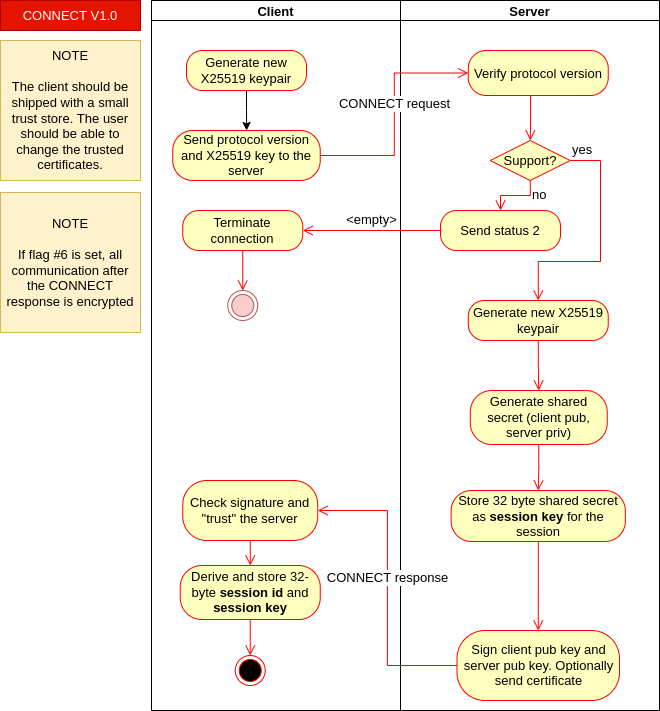

The diagram above was exported from draw.io. Its source (the exported page's mxGraphModel, read from the mxfile embedded in the PNG):
<mxGraphModel dx="570" dy="855" grid="1" gridSize="10" guides="1" tooltips="1" connect="1" arrows="1" fold="1" page="1" pageScale="1" pageWidth="850" pageHeight="1100" background="#ffffff" math="0" shadow="0">
  <root>
    <mxCell id="0" />
    <mxCell id="1" parent="0" />
    <mxCell id="2" value="Client" style="swimlane;startSize=20;fontSize=13;" parent="1" vertex="1">
      <mxGeometry x="1051" y="40" width="249" height="710" as="geometry" />
    </mxCell>
    <mxCell id="3" style="edgeStyle=orthogonalEdgeStyle;rounded=0;orthogonalLoop=1;jettySize=auto;html=1;fontSize=13;" parent="2" source="4" target="5" edge="1">
      <mxGeometry relative="1" as="geometry" />
    </mxCell>
    <mxCell id="4" value="Generate new X25519 keypair" style="rounded=1;whiteSpace=wrap;html=1;arcSize=40;fontColor=#000000;fillColor=#ffffc0;strokeColor=#ff0000;fontSize=13;" parent="2" vertex="1">
      <mxGeometry x="35" y="50" width="120" height="40" as="geometry" />
    </mxCell>
    <mxCell id="5" value="Send protocol version and X25519 key to the server" style="rounded=1;whiteSpace=wrap;html=1;arcSize=40;fontColor=#000000;fillColor=#ffffc0;strokeColor=#ff0000;fontSize=13;" parent="2" vertex="1">
      <mxGeometry x="21.25" y="130" width="147.5" height="50" as="geometry" />
    </mxCell>
    <mxCell id="6" value="Check signature and &quot;trust&quot; the server" style="rounded=1;whiteSpace=wrap;html=1;arcSize=40;fontColor=#000000;fillColor=#ffffc0;strokeColor=#ff0000;fontSize=13;" parent="2" vertex="1">
      <mxGeometry x="31.25" y="480" width="135" height="60" as="geometry" />
    </mxCell>
    <mxCell id="7" value="" style="ellipse;html=1;shape=endState;fillColor=#000000;strokeColor=#ff0000;fontSize=13;" parent="2" vertex="1">
      <mxGeometry x="83.75" y="655" width="30" height="30" as="geometry" />
    </mxCell>
    <mxCell id="8" value="" style="edgeStyle=orthogonalEdgeStyle;html=1;verticalAlign=bottom;endArrow=open;endSize=8;strokeColor=#ff0000;rounded=0;entryX=0.5;entryY=0;entryDx=0;entryDy=0;fontSize=13;" parent="2" source="6" target="9" edge="1">
      <mxGeometry relative="1" as="geometry">
        <mxPoint x="95.5" y="575" as="targetPoint" />
      </mxGeometry>
    </mxCell>
    <mxCell id="9" value="Derive and store 32-byte &lt;b&gt;session id&lt;/b&gt;&amp;nbsp;and &lt;b&gt;session key&lt;/b&gt;" style="rounded=1;whiteSpace=wrap;html=1;arcSize=40;fontColor=#000000;fillColor=#ffffc0;strokeColor=#ff0000;fontSize=13;" parent="2" vertex="1">
      <mxGeometry x="28.75" y="565" width="140" height="54" as="geometry" />
    </mxCell>
    <mxCell id="10" value="" style="edgeStyle=orthogonalEdgeStyle;html=1;verticalAlign=bottom;endArrow=open;endSize=8;strokeColor=#ff0000;rounded=0;fontSize=13;fontColor=#000000;entryX=0.5;entryY=0;entryDx=0;entryDy=0;" parent="2" source="9" target="7" edge="1">
      <mxGeometry relative="1" as="geometry">
        <mxPoint x="136.5" y="645" as="targetPoint" />
      </mxGeometry>
    </mxCell>
    <mxCell id="11" value="" style="ellipse;html=1;shape=endState;fillColor=#f8cecc;strokeColor=#b85450;fontSize=13;" parent="2" vertex="1">
      <mxGeometry x="76.25" y="290" width="30" height="30" as="geometry" />
    </mxCell>
    <mxCell id="12" value="Terminate connection" style="rounded=1;whiteSpace=wrap;html=1;arcSize=40;fontColor=#000000;fillColor=#ffffc0;strokeColor=#ff0000;fontSize=13;" parent="2" vertex="1">
      <mxGeometry x="31.25" y="210" width="120" height="40" as="geometry" />
    </mxCell>
    <mxCell id="13" value="" style="edgeStyle=orthogonalEdgeStyle;html=1;verticalAlign=bottom;endArrow=open;endSize=8;strokeColor=#ff0000;rounded=0;fontSize=13;fontColor=#000000;entryX=0.5;entryY=0;entryDx=0;entryDy=0;" parent="2" source="12" target="11" edge="1">
      <mxGeometry relative="1" as="geometry">
        <mxPoint x="91" y="320" as="targetPoint" />
      </mxGeometry>
    </mxCell>
    <mxCell id="14" value="Server" style="swimlane;startSize=20;fontSize=13;" parent="1" vertex="1">
      <mxGeometry x="1300" y="40" width="259" height="710" as="geometry" />
    </mxCell>
    <mxCell id="15" value="Verify protocol version" style="rounded=1;whiteSpace=wrap;html=1;arcSize=40;fontColor=#000000;fillColor=#ffffc0;strokeColor=#ff0000;fontSize=13;" parent="14" vertex="1">
      <mxGeometry x="67.75" y="50" width="140" height="45" as="geometry" />
    </mxCell>
    <mxCell id="16" value="" style="edgeStyle=orthogonalEdgeStyle;html=1;verticalAlign=bottom;endArrow=open;endSize=8;strokeColor=#ff0000;rounded=0;fontSize=13;exitX=0.445;exitY=1;exitDx=0;exitDy=0;exitPerimeter=0;entryX=0.5;entryY=0;entryDx=0;entryDy=0;" parent="14" source="15" target="26" edge="1">
      <mxGeometry relative="1" as="geometry">
        <mxPoint x="145.25" y="332.5" as="targetPoint" />
        <mxPoint x="136.25" y="320" as="sourcePoint" />
      </mxGeometry>
    </mxCell>
    <mxCell id="17" value="Sign client pub key and server pub key. Optionally send certificate" style="rounded=1;whiteSpace=wrap;html=1;arcSize=40;fontColor=#000000;fillColor=#ffffc0;strokeColor=#ff0000;fontSize=13;" parent="14" vertex="1">
      <mxGeometry x="56.5" y="630" width="162.5" height="70" as="geometry" />
    </mxCell>
    <mxCell id="18" value="Generate new X25519 keypair" style="rounded=1;whiteSpace=wrap;html=1;arcSize=40;fontColor=#000000;fillColor=#ffffc0;strokeColor=#ff0000;fontSize=13;" parent="14" vertex="1">
      <mxGeometry x="67.75" y="300" width="140" height="40" as="geometry" />
    </mxCell>
    <mxCell id="19" value="" style="edgeStyle=orthogonalEdgeStyle;html=1;verticalAlign=bottom;endArrow=open;endSize=8;strokeColor=#ff0000;rounded=0;entryX=0.5;entryY=0;entryDx=0;entryDy=0;fontSize=13;" parent="14" source="18" target="20" edge="1">
      <mxGeometry relative="1" as="geometry">
        <mxPoint x="133.75" y="380" as="targetPoint" />
      </mxGeometry>
    </mxCell>
    <mxCell id="20" value="&lt;font style=&quot;font-size: 13px&quot;&gt;Generate shared secret (client pub, server priv)&lt;/font&gt;" style="rounded=1;whiteSpace=wrap;html=1;arcSize=40;fontColor=#000000;fillColor=#ffffc0;strokeColor=#ff0000;fontSize=13;" parent="14" vertex="1">
      <mxGeometry x="69.75" y="390" width="137" height="54" as="geometry" />
    </mxCell>
    <mxCell id="23" value="" style="edgeStyle=orthogonalEdgeStyle;html=1;verticalAlign=bottom;endArrow=open;endSize=8;strokeColor=#ff0000;rounded=0;fontSize=13;fontColor=#000000;entryX=0.5;entryY=0;entryDx=0;entryDy=0;exitX=0.5;exitY=1;exitDx=0;exitDy=0;" parent="14" source="20" target="24" edge="1">
      <mxGeometry relative="1" as="geometry">
        <mxPoint x="134.75" y="550" as="targetPoint" />
        <mxPoint x="137.79999999999995" y="520" as="sourcePoint" />
      </mxGeometry>
    </mxCell>
    <mxCell id="24" value="Store 32 byte shared secret as&amp;nbsp;&lt;b&gt;session key&lt;/b&gt;&amp;nbsp;for the session" style="rounded=1;whiteSpace=wrap;html=1;arcSize=40;fontColor=#000000;fillColor=#ffffc0;strokeColor=#ff0000;fontSize=13;" parent="14" vertex="1">
      <mxGeometry x="50.629999999999995" y="490" width="174.25" height="51" as="geometry" />
    </mxCell>
    <mxCell id="25" value="" style="edgeStyle=orthogonalEdgeStyle;html=1;verticalAlign=bottom;endArrow=open;endSize=8;strokeColor=#ff0000;rounded=0;fontSize=13;fontColor=#000000;entryX=0.5;entryY=0;entryDx=0;entryDy=0;" parent="14" source="24" target="17" edge="1">
      <mxGeometry relative="1" as="geometry">
        <mxPoint x="135.75" y="669" as="targetPoint" />
      </mxGeometry>
    </mxCell>
    <mxCell id="26" value="Support?" style="rhombus;whiteSpace=wrap;html=1;fillColor=#ffffc0;strokeColor=#ff0000;fontSize=13;fontColor=#000000;" parent="14" vertex="1">
      <mxGeometry x="89.75" y="140" width="80" height="40" as="geometry" />
    </mxCell>
    <mxCell id="27" value="yes" style="edgeStyle=orthogonalEdgeStyle;html=1;align=left;verticalAlign=bottom;endArrow=open;endSize=8;strokeColor=#ff0000;rounded=0;fontSize=13;fontColor=#000000;entryX=0.5;entryY=0;entryDx=0;entryDy=0;" parent="14" source="26" target="18" edge="1">
      <mxGeometry x="-1" relative="1" as="geometry">
        <mxPoint x="270" y="186" as="targetPoint" />
        <Array as="points">
          <mxPoint x="200" y="160" />
          <mxPoint x="200" y="261" />
          <mxPoint x="138" y="261" />
          <mxPoint x="138" y="300" />
        </Array>
      </mxGeometry>
    </mxCell>
    <mxCell id="28" value="Send status 2" style="rounded=1;whiteSpace=wrap;html=1;arcSize=40;fontColor=#000000;fillColor=#ffffc0;strokeColor=#ff0000;fontSize=13;" parent="14" vertex="1">
      <mxGeometry x="40" y="210" width="120" height="40" as="geometry" />
    </mxCell>
    <mxCell id="29" value="no" style="edgeStyle=orthogonalEdgeStyle;html=1;align=left;verticalAlign=top;endArrow=open;endSize=8;strokeColor=#ff0000;rounded=0;fontSize=13;fontColor=#000000;entryX=0.5;entryY=0;entryDx=0;entryDy=0;" parent="14" source="26" target="28" edge="1">
      <mxGeometry x="-1" relative="1" as="geometry">
        <mxPoint x="130" y="266" as="targetPoint" />
      </mxGeometry>
    </mxCell>
    <mxCell id="30" value="CONNECT request" style="edgeStyle=orthogonalEdgeStyle;html=1;verticalAlign=bottom;endArrow=open;endSize=8;strokeColor=#ff0000;rounded=0;exitX=1;exitY=0.5;exitDx=0;exitDy=0;fontSize=13;entryX=0;entryY=0.5;entryDx=0;entryDy=0;" parent="1" source="5" target="15" edge="1">
      <mxGeometry relative="1" as="geometry">
        <mxPoint x="1346" y="370" as="targetPoint" />
        <mxPoint x="1346" y="310" as="sourcePoint" />
      </mxGeometry>
    </mxCell>
    <mxCell id="31" value="CONNECT response" style="edgeStyle=orthogonalEdgeStyle;html=1;verticalAlign=bottom;endArrow=open;endSize=8;strokeColor=#ff0000;rounded=0;fontSize=13;entryX=1;entryY=0.5;entryDx=0;entryDy=0;" parent="1" source="17" target="6" edge="1">
      <mxGeometry relative="1" as="geometry">
        <mxPoint x="1353.5" y="795" as="targetPoint" />
      </mxGeometry>
    </mxCell>
    <mxCell id="32" value="&lt;font color=&quot;#000000&quot;&gt;NOTE&lt;br style=&quot;font-size: 13px&quot;&gt;&lt;br style=&quot;font-size: 13px&quot;&gt;The client should be shipped with a small trust store. The user should be able to change the trusted certificates.&lt;/font&gt;" style="whiteSpace=wrap;html=1;aspect=fixed;fillColor=#fff2cc;strokeColor=#d6b656;fontSize=13;" parent="1" vertex="1">
      <mxGeometry x="900" y="80" width="140" height="140" as="geometry" />
    </mxCell>
    <mxCell id="33" value="CONNECT V1.0" style="rounded=0;whiteSpace=wrap;html=1;fillColor=#e51400;strokeColor=#B20000;fontColor=#ffffff;fontSize=13;" parent="1" vertex="1">
      <mxGeometry x="900" y="40" width="140" height="30" as="geometry" />
    </mxCell>
    <mxCell id="34" value="&lt;font color=&quot;#000000&quot;&gt;NOTE&lt;br style=&quot;font-size: 13px&quot;&gt;&lt;br style=&quot;font-size: 13px&quot;&gt;If flag #6 is set, all communication after the CONNECT response is encrypted&lt;/font&gt;" style="whiteSpace=wrap;html=1;aspect=fixed;fillColor=#fff2cc;strokeColor=#d6b656;fontSize=13;" parent="1" vertex="1">
      <mxGeometry x="900" y="232" width="140" height="140" as="geometry" />
    </mxCell>
    <mxCell id="35" value="&amp;lt;empty&amp;gt;" style="edgeStyle=orthogonalEdgeStyle;html=1;verticalAlign=bottom;endArrow=open;endSize=8;strokeColor=#ff0000;rounded=0;fontSize=13;fontColor=#000000;entryX=1;entryY=0.5;entryDx=0;entryDy=0;" parent="1" source="28" target="12" edge="1">
      <mxGeometry relative="1" as="geometry">
        <mxPoint x="1161" y="275" as="targetPoint" />
      </mxGeometry>
    </mxCell>
  </root>
</mxGraphModel>